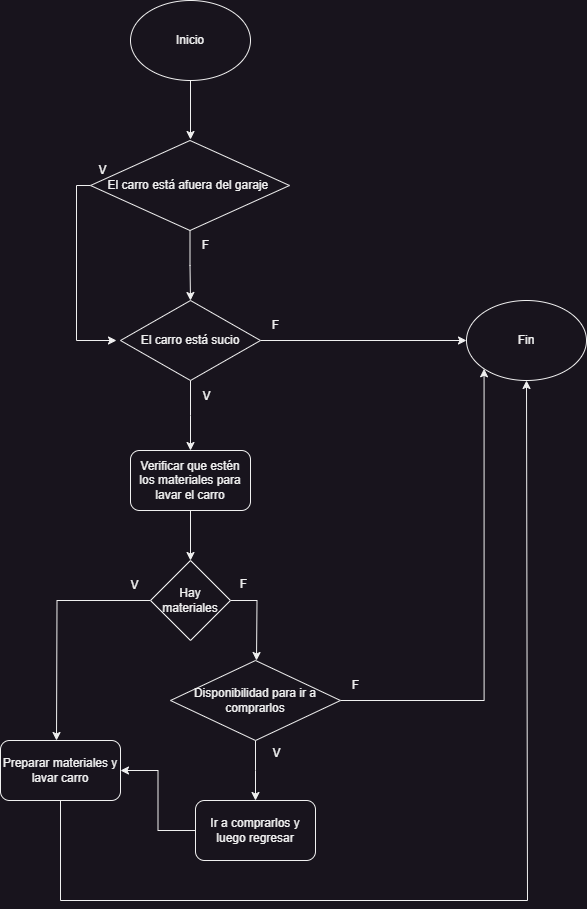

The diagram above was exported from draw.io. Its source (the exported page's mxGraphModel, read from the mxfile embedded in the PNG):
<mxGraphModel dx="880" dy="532" grid="1" gridSize="10" guides="1" tooltips="1" connect="1" arrows="1" fold="1" page="1" pageScale="1" pageWidth="827" pageHeight="1169" math="0" shadow="0">
  <root>
    <mxCell id="0" />
    <mxCell id="1" parent="0" />
    <mxCell id="yveyRkrHJfnH7MT2UcP_-2" style="edgeStyle=orthogonalEdgeStyle;rounded=0;orthogonalLoop=1;jettySize=auto;html=1;" edge="1" parent="1">
      <mxGeometry relative="1" as="geometry">
        <mxPoint x="414" y="179" as="targetPoint" />
        <mxPoint x="414" y="119" as="sourcePoint" />
      </mxGeometry>
    </mxCell>
    <mxCell id="yveyRkrHJfnH7MT2UcP_-1" value="Inicio" style="ellipse;whiteSpace=wrap;html=1;" vertex="1" parent="1">
      <mxGeometry x="354" y="40" width="120" height="80" as="geometry" />
    </mxCell>
    <mxCell id="yveyRkrHJfnH7MT2UcP_-7" style="edgeStyle=orthogonalEdgeStyle;rounded=0;orthogonalLoop=1;jettySize=auto;html=1;entryX=0.5;entryY=0;entryDx=0;entryDy=0;" edge="1" parent="1" source="yveyRkrHJfnH7MT2UcP_-6" target="yveyRkrHJfnH7MT2UcP_-10">
      <mxGeometry relative="1" as="geometry">
        <mxPoint x="560" y="310" as="targetPoint" />
      </mxGeometry>
    </mxCell>
    <mxCell id="yveyRkrHJfnH7MT2UcP_-15" style="edgeStyle=orthogonalEdgeStyle;rounded=0;orthogonalLoop=1;jettySize=auto;html=1;" edge="1" parent="1" source="yveyRkrHJfnH7MT2UcP_-6">
      <mxGeometry relative="1" as="geometry">
        <mxPoint x="340" y="380" as="targetPoint" />
        <Array as="points">
          <mxPoint x="300" y="225" />
        </Array>
      </mxGeometry>
    </mxCell>
    <mxCell id="yveyRkrHJfnH7MT2UcP_-6" value="El carro está afuera del garaje&amp;nbsp;" style="rhombus;whiteSpace=wrap;html=1;" vertex="1" parent="1">
      <mxGeometry x="314" y="180" width="199" height="90" as="geometry" />
    </mxCell>
    <mxCell id="yveyRkrHJfnH7MT2UcP_-8" value="F" style="text;html=1;align=center;verticalAlign=middle;resizable=0;points=[];autosize=1;strokeColor=none;fillColor=none;" vertex="1" parent="1">
      <mxGeometry x="414" y="270" width="30" height="30" as="geometry" />
    </mxCell>
    <mxCell id="yveyRkrHJfnH7MT2UcP_-11" style="edgeStyle=orthogonalEdgeStyle;rounded=0;orthogonalLoop=1;jettySize=auto;html=1;entryX=0;entryY=0.5;entryDx=0;entryDy=0;" edge="1" parent="1" source="yveyRkrHJfnH7MT2UcP_-10" target="yveyRkrHJfnH7MT2UcP_-13">
      <mxGeometry relative="1" as="geometry">
        <mxPoint x="720" y="350" as="targetPoint" />
      </mxGeometry>
    </mxCell>
    <mxCell id="yveyRkrHJfnH7MT2UcP_-19" style="edgeStyle=orthogonalEdgeStyle;rounded=0;orthogonalLoop=1;jettySize=auto;html=1;" edge="1" parent="1" source="yveyRkrHJfnH7MT2UcP_-10">
      <mxGeometry relative="1" as="geometry">
        <mxPoint x="414" y="490" as="targetPoint" />
      </mxGeometry>
    </mxCell>
    <mxCell id="yveyRkrHJfnH7MT2UcP_-10" value="El carro está sucio" style="rhombus;whiteSpace=wrap;html=1;" vertex="1" parent="1">
      <mxGeometry x="344" y="340" width="140" height="80" as="geometry" />
    </mxCell>
    <mxCell id="yveyRkrHJfnH7MT2UcP_-13" value="Fin" style="ellipse;whiteSpace=wrap;html=1;" vertex="1" parent="1">
      <mxGeometry x="690" y="340" width="120" height="80" as="geometry" />
    </mxCell>
    <mxCell id="yveyRkrHJfnH7MT2UcP_-14" value="F" style="text;html=1;align=center;verticalAlign=middle;resizable=0;points=[];autosize=1;strokeColor=none;fillColor=none;" vertex="1" parent="1">
      <mxGeometry x="484" y="350" width="30" height="30" as="geometry" />
    </mxCell>
    <mxCell id="yveyRkrHJfnH7MT2UcP_-16" value="V" style="text;html=1;align=center;verticalAlign=middle;resizable=0;points=[];autosize=1;strokeColor=none;fillColor=none;" vertex="1" parent="1">
      <mxGeometry x="311" y="195" width="30" height="30" as="geometry" />
    </mxCell>
    <mxCell id="yveyRkrHJfnH7MT2UcP_-20" value="V" style="text;html=1;align=center;verticalAlign=middle;resizable=0;points=[];autosize=1;strokeColor=none;fillColor=none;" vertex="1" parent="1">
      <mxGeometry x="415" y="421" width="30" height="30" as="geometry" />
    </mxCell>
    <mxCell id="yveyRkrHJfnH7MT2UcP_-23" style="edgeStyle=orthogonalEdgeStyle;rounded=0;orthogonalLoop=1;jettySize=auto;html=1;entryX=0.5;entryY=0;entryDx=0;entryDy=0;" edge="1" parent="1" source="yveyRkrHJfnH7MT2UcP_-21" target="yveyRkrHJfnH7MT2UcP_-22">
      <mxGeometry relative="1" as="geometry" />
    </mxCell>
    <mxCell id="yveyRkrHJfnH7MT2UcP_-21" value="Verificar que estén los materiales para lavar el carro" style="rounded=1;whiteSpace=wrap;html=1;" vertex="1" parent="1">
      <mxGeometry x="354" y="490" width="120" height="60" as="geometry" />
    </mxCell>
    <mxCell id="yveyRkrHJfnH7MT2UcP_-24" style="edgeStyle=orthogonalEdgeStyle;rounded=0;orthogonalLoop=1;jettySize=auto;html=1;" edge="1" parent="1" source="yveyRkrHJfnH7MT2UcP_-22">
      <mxGeometry relative="1" as="geometry">
        <mxPoint x="480" y="700" as="targetPoint" />
      </mxGeometry>
    </mxCell>
    <mxCell id="yveyRkrHJfnH7MT2UcP_-30" style="edgeStyle=orthogonalEdgeStyle;rounded=0;orthogonalLoop=1;jettySize=auto;html=1;" edge="1" parent="1" source="yveyRkrHJfnH7MT2UcP_-22">
      <mxGeometry relative="1" as="geometry">
        <mxPoint x="280" y="780" as="targetPoint" />
      </mxGeometry>
    </mxCell>
    <mxCell id="yveyRkrHJfnH7MT2UcP_-22" value="Hay materiales" style="rhombus;whiteSpace=wrap;html=1;" vertex="1" parent="1">
      <mxGeometry x="374" y="600" width="80" height="80" as="geometry" />
    </mxCell>
    <mxCell id="yveyRkrHJfnH7MT2UcP_-27" style="edgeStyle=orthogonalEdgeStyle;rounded=0;orthogonalLoop=1;jettySize=auto;html=1;entryX=0;entryY=1;entryDx=0;entryDy=0;" edge="1" parent="1" source="yveyRkrHJfnH7MT2UcP_-26" target="yveyRkrHJfnH7MT2UcP_-13">
      <mxGeometry relative="1" as="geometry">
        <mxPoint x="590" y="790" as="targetPoint" />
      </mxGeometry>
    </mxCell>
    <mxCell id="yveyRkrHJfnH7MT2UcP_-33" style="edgeStyle=orthogonalEdgeStyle;rounded=0;orthogonalLoop=1;jettySize=auto;html=1;" edge="1" parent="1" source="yveyRkrHJfnH7MT2UcP_-26">
      <mxGeometry relative="1" as="geometry">
        <mxPoint x="479" y="840" as="targetPoint" />
      </mxGeometry>
    </mxCell>
    <mxCell id="yveyRkrHJfnH7MT2UcP_-26" value="Disponibilidad para ir a comprarlos" style="rhombus;whiteSpace=wrap;html=1;" vertex="1" parent="1">
      <mxGeometry x="394" y="700" width="170" height="80" as="geometry" />
    </mxCell>
    <mxCell id="yveyRkrHJfnH7MT2UcP_-28" value="F" style="text;html=1;align=center;verticalAlign=middle;resizable=0;points=[];autosize=1;strokeColor=none;fillColor=none;" vertex="1" parent="1">
      <mxGeometry x="564" y="710" width="30" height="30" as="geometry" />
    </mxCell>
    <mxCell id="yveyRkrHJfnH7MT2UcP_-29" value="F" style="text;html=1;align=center;verticalAlign=middle;resizable=0;points=[];autosize=1;strokeColor=none;fillColor=none;" vertex="1" parent="1">
      <mxGeometry x="452" y="609" width="30" height="30" as="geometry" />
    </mxCell>
    <mxCell id="yveyRkrHJfnH7MT2UcP_-31" value="V" style="text;html=1;align=center;verticalAlign=middle;resizable=0;points=[];autosize=1;strokeColor=none;fillColor=none;" vertex="1" parent="1">
      <mxGeometry x="343" y="610" width="30" height="30" as="geometry" />
    </mxCell>
    <mxCell id="yveyRkrHJfnH7MT2UcP_-37" style="edgeStyle=orthogonalEdgeStyle;rounded=0;orthogonalLoop=1;jettySize=auto;html=1;entryX=0.5;entryY=1;entryDx=0;entryDy=0;" edge="1" parent="1" source="yveyRkrHJfnH7MT2UcP_-32" target="yveyRkrHJfnH7MT2UcP_-13">
      <mxGeometry relative="1" as="geometry">
        <mxPoint x="750" y="870" as="targetPoint" />
        <Array as="points">
          <mxPoint x="284" y="940" />
          <mxPoint x="751" y="940" />
        </Array>
      </mxGeometry>
    </mxCell>
    <mxCell id="yveyRkrHJfnH7MT2UcP_-32" value="Preparar materiales y lavar carro" style="rounded=1;whiteSpace=wrap;html=1;" vertex="1" parent="1">
      <mxGeometry x="224" y="780" width="120" height="60" as="geometry" />
    </mxCell>
    <mxCell id="yveyRkrHJfnH7MT2UcP_-34" value="V" style="text;html=1;align=center;verticalAlign=middle;resizable=0;points=[];autosize=1;strokeColor=none;fillColor=none;" vertex="1" parent="1">
      <mxGeometry x="485" y="778" width="30" height="30" as="geometry" />
    </mxCell>
    <mxCell id="yveyRkrHJfnH7MT2UcP_-36" style="edgeStyle=orthogonalEdgeStyle;rounded=0;orthogonalLoop=1;jettySize=auto;html=1;entryX=1;entryY=0.5;entryDx=0;entryDy=0;" edge="1" parent="1" source="yveyRkrHJfnH7MT2UcP_-35" target="yveyRkrHJfnH7MT2UcP_-32">
      <mxGeometry relative="1" as="geometry" />
    </mxCell>
    <mxCell id="yveyRkrHJfnH7MT2UcP_-35" value="Ir a comprarlos y luego regresar" style="rounded=1;whiteSpace=wrap;html=1;" vertex="1" parent="1">
      <mxGeometry x="419" y="840" width="120" height="60" as="geometry" />
    </mxCell>
  </root>
</mxGraphModel>